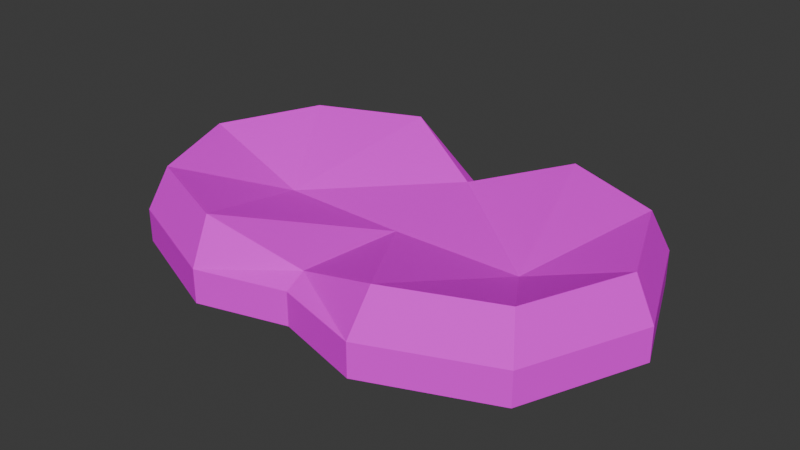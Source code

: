 # Source: Pastry02.blend  (saved by Blender 4.3.32; exported with 4.5.12 LTS)
import bpy
from mathutils import Matrix  # noqa: F401  (used for matrix-valued properties, if any)

bpy.ops.wm.read_factory_settings(use_empty=True)
scene = bpy.context.scene
scene.name = 'Scene'

# ---- collections
col_collection = bpy.data.collections.new('Collection'); scene.collection.children.link(col_collection)

# ---- images (referenced by path relative to the original .blend; pixels are not part of the script)
import os
ASSET_DIR = os.environ.get("B2B_ASSET_DIR", "")  # directory of the original .blend (textures are referenced by path, not embedded)
HERE = os.path.dirname(os.path.abspath(__file__))  # packed textures are extracted next to this script under _unpacked/

def load_image(name, relpath, width, height, colorspace="sRGB"):
    """Load a texture the original file referenced (path relative to the .blend, or extracted next to this script)."""
    p = next((c for c in (os.path.join(HERE, relpath), os.path.join(ASSET_DIR, relpath)) if relpath and os.path.exists(c)), "")
    if p:
        img = bpy.data.images.load(p, check_existing=True)
        img.name = name
    else:  # same state as the original file: an image datablock whose file is absent (Cycles renders it pink)
        img = bpy.data.images.new(name, width, height)
        img.source = "FILE"
        img.filepath = "//" + (relpath or name)
    img.colorspace_settings.name = colorspace
    return img
img_pastry02_a_jpg = load_image('Pastry02_a.jpg', 'Pastry02_a.jpg', 1024, 1024, 'sRGB')

# ---- materials (node trees are filled in below, after node groups)
mat_material = bpy.data.materials.new('Material')
mat_material.alpha_threshold = 0.0
mat_material.roughness = 0.5
mat_material.line_color = (0.0, 0.0, 0.0, 1.0)

# ---- material node trees
mat_material.use_nodes = True; mat_material.node_tree.nodes.clear()
_N = mat_material.node_tree.nodes; _L = mat_material.node_tree.links
n0 = _N.new('ShaderNodeOutputMaterial'); n0.name = 'Material Output'; n0.location = (300, 300)
n1 = _N.new('ShaderNodeBsdfPrincipled'); n1.name = 'Principled BSDF'; n1.location = (10, 300)
n1.inputs[3].default_value = 1.45
n1.inputs[13].default_value = 0.075
n2 = _N.new('ShaderNodeTexImage'); n2.name = 'Image Texture'; n2.location = (-280, 280)
n2.image = img_pastry02_a_jpg
n2.interpolation = 'Closest'
_L.new(n1.outputs[0], n0.inputs[0])
_L.new(n2.outputs[0], n1.inputs[0])
n0.is_active_output = True

# ---- world
world_world = bpy.data.worlds.new('World'); scene.world = world_world
world_world.use_nodes = True; world_world.node_tree.nodes.clear()
_N = world_world.node_tree.nodes; _L = world_world.node_tree.links
n0 = _N.new('ShaderNodeOutputWorld'); n0.name = 'World Output'; n0.location = (300, 300)
n1 = _N.new('ShaderNodeBackground'); n1.name = 'Background'; n1.location = (10, 300)
n1.inputs[0].default_value = (0.05088, 0.05088, 0.05088, 1.0)
_L.new(n1.outputs[0], n0.inputs[0])
n0.is_active_output = True
world_world.color = (0.05088, 0.05088, 0.05088)
world_world.sun_shadow_jitter_overblur = 0.0

# ---- meshes
me_circle = bpy.data.meshes.new('Circle')
me_circle.from_pydata([(0.04332, 0.08363, 0.0), (0.0, 0.05913, 0.0), (0.0, 0.0, 0.0), (0.0, -0.0716, 0.0), (0.04332, -0.08363, 0.0), (0.1024, -0.05913, 0.0), (0.1269, 0.0, 0.0), (0.1024, 0.05913, 0.0), (0.04332, 0.08363, 0.0166), (0.0, 0.05913, 0.0166), (0.0, -0.0716, 0.0166), (0.04332, -0.08363, 0.0166), (0.1024, -0.05913, 0.0166), (0.1269, 0.0, 0.0166), (0.1024, 0.05913, 0.0166), (0.04568, 0.07136, 0.03737), (0.0, 0.05039, 0.02193), (0.0, -0.06158, 0.02193), (0.04568, -0.07187, 0.03737), (0.09632, -0.0509, 0.03737), (0.1173, -0.0002558, 0.03737), (0.09632, 0.05039, 0.03737), (0.06525, -0.001398, 0.0166), (0.0, -0.002739, 0.0166), (0.04332, 0.0, 0.004333), (0.0, -0.006235, 0.0), (0.1024, 0.0, 0.002743), (0.04332, 0.08363, 0.0), (0.0, 0.05913, 0.0), (-0.04332, 0.08363, 0.0), (-0.04332, -0.08363, 0.0), (-0.1024, -0.05913, 0.0), (-0.1269, 0.0, 0.0), (-0.1024, 0.05913, 0.0), (-0.04332, 0.08363, 0.0166), (-0.04332, -0.08363, 0.0166), (-0.1024, -0.05913, 0.0166), (-0.1269, 0.0, 0.0166), (-0.1024, 0.05913, 0.0166), (-0.04568, 0.07136, 0.03737), (-0.04568, -0.07187, 0.03737), (-0.09632, -0.0509, 0.03737), (-0.1173, -0.0002558, 0.03737), (-0.09632, 0.05039, 0.03737), (-0.06525, -0.001398, 0.0166), (-0.04332, 0.0, 0.004333), (-0.1024, 0.0, 0.002743), (-0.04332, 0.08363, 0.0)], [(2, 1), (3, 2)], [(0, 7, 14, 8), (6, 5, 12, 13), (4, 3, 10, 11), (7, 6, 13, 14), (5, 4, 11, 12), (1, 0, 8, 9), (14, 13, 20, 21), (12, 11, 18, 19), (9, 8, 15, 16), (8, 14, 21, 15), (13, 12, 19, 20), (11, 10, 17, 18), (21, 20, 22), (19, 18, 22), (16, 15, 22, 23), (15, 21, 22), (20, 19, 22), (18, 17, 23, 22), (25, 24, 27, 28), (24, 26, 7, 27), (5, 6, 26), (4, 5, 26, 24), (3, 4, 24, 25), (6, 7, 26), (29, 34, 38, 33), (32, 37, 36, 31), (30, 35, 10, 3), (33, 38, 37, 32), (31, 36, 35, 30), (1, 9, 34, 29), (38, 43, 42, 37), (36, 41, 40, 35), (9, 16, 39, 34), (34, 39, 43, 38), (37, 42, 41, 36), (35, 40, 17, 10), (43, 44, 42), (41, 44, 40), (16, 23, 44, 39), (39, 44, 43), (42, 44, 41), (40, 44, 23, 17), (25, 28, 47, 45), (45, 47, 33, 46), (31, 46, 32), (30, 45, 46, 31), (3, 25, 45, 30), (32, 46, 33)])
_uv = me_circle.uv_layers.new(name='UVMap')
_uv.uv.foreach_set('vector', [0.3542, 0.2188, 0.6667, 0.2188, 0.6667, 0.3438, 0.3542, 0.3438, 0.4792, 0.2188, 0.1667, 0.2188, 0.1667, 0.3438, 0.4792, 0.3438, 0.3542, 0.2188, 0.125, 0.2188, 0.125, 0.3438, 0.3542, 0.3438, 0.8125, 0.2188, 0.4792, 0.2188, 0.4792, 0.3438, 0.8125, 0.3438, 0.6667, 0.2188, 0.3542, 0.2188, 0.3542, 0.3438, 0.6667, 0.3438, 0.125, 0.2188, 0.3542, 0.2188, 0.3542, 0.3438, 0.125, 0.3438, 0.5208, 0.3125, 0.875, 0.2812, 0.8958, 0.4375, 0.5208, 0.4688, 0.5208, 0.2812, 0.08333, 0.2812, 0.1042, 0.4375, 0.5, 0.5, 0.1042, 0.4375, 0.5, 0.4688, 0.5, 0.3125, 0.1042, 0.3125, 0.5, 0.4688, 0.8958, 0.4375, 0.875, 0.2812, 0.5, 0.3125, 0.5, 0.5, 0.8958, 0.4375, 0.8542, 0.2812, 0.5208, 0.2812, 0.08333, 0.2812, 0.5208, 0.3125, 0.5208, 0.4688, 0.1042, 0.4375, 0.875, 0.8438, 0.9583, 0.5, 0.7292, 0.5, 0.8958, 0.1562, 0.6667, 0.0, 0.7292, 0.5, 0.4583, 0.8438, 0.6667, 1.0, 0.7292, 0.5, 0.4583, 0.4688, 0.6667, 1.0, 0.875, 0.8438, 0.7292, 0.5, 0.9583, 0.5, 0.8958, 0.1562, 0.7292, 0.5, 0.6667, 0.0, 0.4583, 0.0625, 0.4583, 0.4688, 0.7292, 0.5, 0.1875, 0.4688, 0.3333, 0.5, 0.3333, 0.9688, 0.1875, 0.8438, 0.3333, 0.5, 0.5625, 0.5, 0.5625, 0.8438, 0.3333, 0.9688, 0.5625, 0.1562, 0.6667, 0.5, 0.5625, 0.5, 0.3333, 0.03125, 0.5625, 0.1562, 0.5625, 0.5, 0.3333, 0.5, 0.1875, 0.09375, 0.3333, 0.03125, 0.3333, 0.5, 0.1875, 0.4688, 0.6667, 0.5, 0.5625, 0.8438, 0.5625, 0.5, 0.3542, 0.2188, 0.3542, 0.3438, 0.6667, 0.3438, 0.6667, 0.2188, 0.4792, 0.2188, 0.4792, 0.3438, 0.1667, 0.3438, 0.1667, 0.2188, 0.3542, 0.2188, 0.3542, 0.3438, 0.125, 0.3438, 0.125, 0.2188, 0.8125, 0.2188, 0.8125, 0.3438, 0.4792, 0.3438, 0.4792, 0.2188, 0.6667, 0.2188, 0.6667, 0.3438, 0.3542, 0.3438, 0.3542, 0.2188, 0.125, 0.2188, 0.125, 0.3438, 0.3542, 0.3438, 0.3542, 0.2188, 0.8958, 0.25, 0.8958, 0.09375, 0.5208, 0.125, 0.5417, 0.2812, 0.7917, 0.2812, 0.7708, 0.09375, 0.375, 0.125, 0.3542, 0.2812, 0.1042, 0.125, 0.1042, 0.25, 0.5, 0.25, 0.5, 0.09375, 0.5, 0.09375, 0.5, 0.25, 0.875, 0.2812, 0.8958, 0.125, 0.5, 0.0625, 0.5208, 0.2812, 0.8542, 0.2812, 0.8958, 0.125, 0.3542, 0.2812, 0.375, 0.125, 0.5208, 0.09375, 0.5208, 0.25, 0.08333, 0.8438, 0.2292, 0.5, 0.0, 0.5, 0.0625, 0.1562, 0.2292, 0.5, 0.2917, 0.0, 0.5, 0.8438, 0.5, 0.4688, 0.2292, 0.5, 0.2917, 1.0, 0.2917, 1.0, 0.2292, 0.5, 0.08333, 0.8438, 0.0, 0.5, 0.2292, 0.5, 0.0625, 0.1562, 0.2917, 0.0, 0.2292, 0.5, 0.5, 0.4688, 0.5, 0.0625, 0.8125, 0.5312, 0.8125, 0.1562, 0.6667, 0.03125, 0.6667, 0.5, 0.6667, 0.5, 0.6667, 0.03125, 0.4375, 0.1562, 0.4375, 0.5, 0.4375, 0.8438, 0.4375, 0.5, 0.3333, 0.5, 0.6667, 0.9688, 0.6667, 0.5, 0.4375, 0.5, 0.4375, 0.8438, 0.8125, 0.9062, 0.8125, 0.5312, 0.6667, 0.5, 0.6667, 0.9688, 0.3333, 0.5, 0.4375, 0.5, 0.4375, 0.1562])
me_circle.materials.append(mat_material)
me_circle.update()

# ---- objects
ob_pastry02 = bpy.data.objects.new('Pastry02', me_circle)

# ---- transforms, parenting, visibility, modifiers, constraints
ob_pastry02.location = (0.0, 0.0, 0.0)

# ---- collection membership
col_collection.objects.link(ob_pastry02)

# ---- scene / render settings (as saved in the file)
scene.frame_start = 1; scene.frame_end = 250; scene.frame_set(1)
scene.render.engine = 'BLENDER_EEVEE_NEXT'
bpy.context.view_layer.update()

# ---- added for rendering (the .blend has no active camera and no usable light): camera, sun
cam_auto = bpy.data.cameras.new('AutoCamera')
cam_auto.lens = 50.0
cam_auto.sensor_width = 36.0
cam_auto.clip_end = 1000.0
ob_auto_camera = bpy.data.objects.new('AutoCamera', cam_auto)
scene.collection.objects.link(ob_auto_camera)
ob_auto_camera.location = (0.283405, -0.340086, 0.245407)
ob_auto_camera.rotation_euler = (1.09748, -7.21219e-08, 0.694738)
scene.camera = ob_auto_camera
light_auto_sun = bpy.data.lights.new('AutoSun', 'SUN')
light_auto_sun.energy = 3.0
light_auto_sun.angle = 0.0523599
ob_auto_sun = bpy.data.objects.new('AutoSun', light_auto_sun)
scene.collection.objects.link(ob_auto_sun)
ob_auto_sun.rotation_euler = (0.872665, 0.174533, 0.523599)
bpy.context.view_layer.update()
